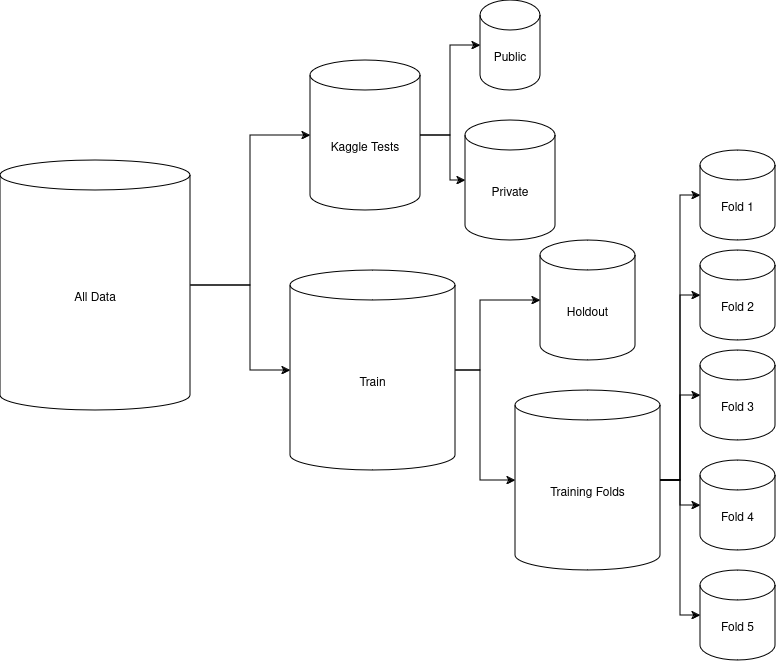

The diagram above was exported from draw.io. Its source (the exported page's mxGraphModel, read from the mxfile embedded in the PNG):
<mxGraphModel dx="1364" dy="1895" grid="1" gridSize="10" guides="1" tooltips="1" connect="1" arrows="1" fold="1" page="1" pageScale="1" pageWidth="850" pageHeight="1100" math="0" shadow="0">
  <root>
    <mxCell id="0" />
    <mxCell id="1" parent="0" />
    <mxCell id="2" style="edgeStyle=orthogonalEdgeStyle;rounded=0;orthogonalLoop=1;jettySize=auto;html=1;" edge="1" source="3" target="11" parent="1">
      <mxGeometry relative="1" as="geometry">
        <Array as="points">
          <mxPoint x="350" y="275" />
          <mxPoint x="350" y="360" />
        </Array>
      </mxGeometry>
    </mxCell>
    <mxCell id="3" value="All Data" style="shape=cylinder3;whiteSpace=wrap;html=1;boundedLbl=1;backgroundOutline=1;size=15;" vertex="1" parent="1">
      <mxGeometry x="100" y="150" width="190" height="250" as="geometry" />
    </mxCell>
    <mxCell id="4" value="Kaggle Tests" style="shape=cylinder3;whiteSpace=wrap;html=1;boundedLbl=1;backgroundOutline=1;size=15;" vertex="1" parent="1">
      <mxGeometry x="410" y="50" width="110" height="150" as="geometry" />
    </mxCell>
    <mxCell id="5" style="edgeStyle=orthogonalEdgeStyle;rounded=0;orthogonalLoop=1;jettySize=auto;html=1;entryX=0;entryY=0.5;entryDx=0;entryDy=0;entryPerimeter=0;" edge="1" source="3" target="4" parent="1">
      <mxGeometry relative="1" as="geometry" />
    </mxCell>
    <mxCell id="6" value="Public" style="shape=cylinder3;whiteSpace=wrap;html=1;boundedLbl=1;backgroundOutline=1;size=15;" vertex="1" parent="1">
      <mxGeometry x="580" y="-10" width="60" height="90" as="geometry" />
    </mxCell>
    <mxCell id="7" value="Private" style="shape=cylinder3;whiteSpace=wrap;html=1;boundedLbl=1;backgroundOutline=1;size=15;" vertex="1" parent="1">
      <mxGeometry x="565" y="110" width="90" height="120" as="geometry" />
    </mxCell>
    <mxCell id="8" style="edgeStyle=orthogonalEdgeStyle;rounded=0;orthogonalLoop=1;jettySize=auto;html=1;entryX=0;entryY=0.5;entryDx=0;entryDy=0;entryPerimeter=0;" edge="1" source="4" target="6" parent="1">
      <mxGeometry relative="1" as="geometry" />
    </mxCell>
    <mxCell id="9" style="edgeStyle=orthogonalEdgeStyle;rounded=0;orthogonalLoop=1;jettySize=auto;html=1;entryX=0;entryY=0.5;entryDx=0;entryDy=0;entryPerimeter=0;" edge="1" source="4" target="7" parent="1">
      <mxGeometry relative="1" as="geometry">
        <Array as="points">
          <mxPoint x="550" y="125" />
          <mxPoint x="550" y="170" />
        </Array>
      </mxGeometry>
    </mxCell>
    <mxCell id="10" style="edgeStyle=orthogonalEdgeStyle;rounded=0;orthogonalLoop=1;jettySize=auto;html=1;" edge="1" source="11" target="20" parent="1">
      <mxGeometry relative="1" as="geometry">
        <Array as="points">
          <mxPoint x="580" y="360" />
          <mxPoint x="580" y="470" />
        </Array>
      </mxGeometry>
    </mxCell>
    <mxCell id="11" value="Train" style="shape=cylinder3;whiteSpace=wrap;html=1;boundedLbl=1;backgroundOutline=1;size=15;" vertex="1" parent="1">
      <mxGeometry x="390" y="260" width="165" height="200" as="geometry" />
    </mxCell>
    <mxCell id="12" value="Holdout" style="shape=cylinder3;whiteSpace=wrap;html=1;boundedLbl=1;backgroundOutline=1;size=15;" vertex="1" parent="1">
      <mxGeometry x="640" y="230" width="95" height="120" as="geometry" />
    </mxCell>
    <mxCell id="13" style="edgeStyle=orthogonalEdgeStyle;rounded=0;orthogonalLoop=1;jettySize=auto;html=1;entryX=0;entryY=0.5;entryDx=0;entryDy=0;entryPerimeter=0;" edge="1" source="11" target="12" parent="1">
      <mxGeometry relative="1" as="geometry">
        <Array as="points">
          <mxPoint x="580" y="360" />
          <mxPoint x="580" y="290" />
        </Array>
      </mxGeometry>
    </mxCell>
    <mxCell id="14" value="Fold 2" style="shape=cylinder3;whiteSpace=wrap;html=1;boundedLbl=1;backgroundOutline=1;size=15;" vertex="1" parent="1">
      <mxGeometry x="800" y="240" width="75" height="90" as="geometry" />
    </mxCell>
    <mxCell id="15" value="Fold 3" style="shape=cylinder3;whiteSpace=wrap;html=1;boundedLbl=1;backgroundOutline=1;size=15;" vertex="1" parent="1">
      <mxGeometry x="800" y="340" width="75" height="90" as="geometry" />
    </mxCell>
    <mxCell id="16" value="Fold 4" style="shape=cylinder3;whiteSpace=wrap;html=1;boundedLbl=1;backgroundOutline=1;size=15;" vertex="1" parent="1">
      <mxGeometry x="800" y="450" width="75" height="90" as="geometry" />
    </mxCell>
    <mxCell id="17" value="Fold 1" style="shape=cylinder3;whiteSpace=wrap;html=1;boundedLbl=1;backgroundOutline=1;size=15;" vertex="1" parent="1">
      <mxGeometry x="800" y="140" width="75" height="90" as="geometry" />
    </mxCell>
    <mxCell id="18" value="Fold 5" style="shape=cylinder3;whiteSpace=wrap;html=1;boundedLbl=1;backgroundOutline=1;size=15;" vertex="1" parent="1">
      <mxGeometry x="800" y="560" width="75" height="90" as="geometry" />
    </mxCell>
    <mxCell id="19" style="edgeStyle=orthogonalEdgeStyle;rounded=0;orthogonalLoop=1;jettySize=auto;html=1;" edge="1" source="20" target="16" parent="1">
      <mxGeometry relative="1" as="geometry" />
    </mxCell>
    <mxCell id="20" value="Training Folds" style="shape=cylinder3;whiteSpace=wrap;html=1;boundedLbl=1;backgroundOutline=1;size=15;" vertex="1" parent="1">
      <mxGeometry x="615" y="380" width="145" height="180" as="geometry" />
    </mxCell>
    <mxCell id="21" style="edgeStyle=orthogonalEdgeStyle;rounded=0;orthogonalLoop=1;jettySize=auto;html=1;entryX=0;entryY=0.5;entryDx=0;entryDy=0;entryPerimeter=0;" edge="1" source="20" target="17" parent="1">
      <mxGeometry relative="1" as="geometry" />
    </mxCell>
    <mxCell id="22" style="edgeStyle=orthogonalEdgeStyle;rounded=0;orthogonalLoop=1;jettySize=auto;html=1;entryX=0;entryY=0.5;entryDx=0;entryDy=0;entryPerimeter=0;" edge="1" source="20" target="14" parent="1">
      <mxGeometry relative="1" as="geometry" />
    </mxCell>
    <mxCell id="23" style="edgeStyle=orthogonalEdgeStyle;rounded=0;orthogonalLoop=1;jettySize=auto;html=1;entryX=0;entryY=0.5;entryDx=0;entryDy=0;entryPerimeter=0;" edge="1" source="20" target="15" parent="1">
      <mxGeometry relative="1" as="geometry" />
    </mxCell>
    <mxCell id="24" style="edgeStyle=orthogonalEdgeStyle;rounded=0;orthogonalLoop=1;jettySize=auto;html=1;entryX=0;entryY=0.5;entryDx=0;entryDy=0;entryPerimeter=0;" edge="1" source="20" target="18" parent="1">
      <mxGeometry relative="1" as="geometry" />
    </mxCell>
  </root>
</mxGraphModel>